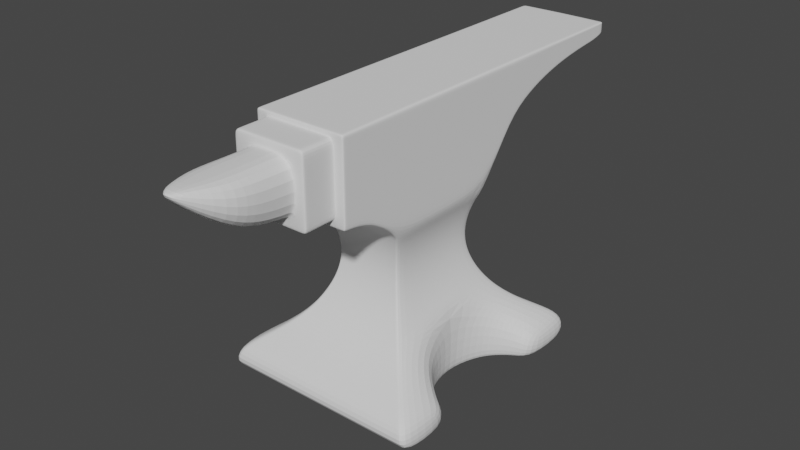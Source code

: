 # Source: anvil.blend  (saved by Blender 3.5.10; exported with 4.5.12 LTS)
import bpy
from mathutils import Matrix  # noqa: F401  (used for matrix-valued properties, if any)

bpy.ops.wm.read_factory_settings(use_empty=True)
scene = bpy.context.scene
scene.name = 'Scene'

# ---- collections
col_collection = bpy.data.collections.new('Collection'); scene.collection.children.link(col_collection)

# ---- world
world_world = bpy.data.worlds.new('World'); scene.world = world_world
world_world.use_nodes = True; world_world.node_tree.nodes.clear()
_N = world_world.node_tree.nodes; _L = world_world.node_tree.links
n0 = _N.new('ShaderNodeOutputWorld'); n0.name = 'World Output'; n0.location = (300, 300)
n1 = _N.new('ShaderNodeBackground'); n1.name = 'Background'; n1.location = (10, 300)
n1.inputs[0].default_value = (0.05088, 0.05088, 0.05088, 1.0)
_L.new(n1.outputs[0], n0.inputs[0])
n0.is_active_output = True
world_world.color = (0.05088, 0.05088, 0.05088)
world_world.use_sun_shadow = False
world_world.sun_shadow_jitter_overblur = 0.0

# ---- meshes
me_plane_006 = bpy.data.meshes.new('Plane.006')
me_plane_006.from_pydata([(1.028, -1.146, -1.132), (1.028, 1.146, -1.132), (1.028, -1.146, -0.9462), (1.028, 1.146, -0.9462), (0.4583, -0.5762, 0.3953), (0.4583, 0.5762, 0.3953), (0.406, 0.5239, 0.2921), (0.3686, 0.4866, 0.1889), (0.3462, 0.4641, 0.08574), (0.3387, 0.4567, -0.01746), (0.3462, 0.4641, -0.1207), (0.3686, 0.4866, -0.2238), (0.406, 0.5239, -0.327), (0.4583, 0.5762, -0.4302), (0.5271, 0.645, -0.5334), (0.6197, 0.7376, -0.6366), (0.7431, 0.861, -0.7398), (0.9058, 1.024, -0.843), (0.9058, -1.024, -0.843), (0.7431, -0.861, -0.7398), (0.6197, -0.7376, -0.6366), (0.5271, -0.645, -0.5334), (0.4583, -0.5762, -0.4302), (0.406, -0.5239, -0.327), (0.3686, -0.4866, -0.2238), (0.3462, -0.4641, -0.1207), (0.3387, -0.4567, -0.01746), (0.3462, -0.4641, 0.08574), (0.3686, -0.4866, 0.1889), (0.406, -0.5239, 0.2921), (0.4583, -0.5762, 1.42), (0.4583, 0.5762, 1.42), (0.4583, -1.184, 0.665), (0.4583, -1.184, 1.42), (0.4583, -0.8803, 1.42), (0.4583, -0.8803, 0.6302), (0.4583, 2.305, 1.326), (0.4583, 2.305, 1.42), (0.4583, 0.8644, 1.42), (0.4583, 1.153, 1.42), (0.4583, 1.441, 1.42), (0.4583, 1.729, 1.42), (0.4583, 2.017, 1.42), (0.4583, 0.8644, 0.8967), (0.4583, 1.153, 1.072), (0.4583, 1.441, 1.174), (0.4583, 1.729, 1.236), (0.4583, 2.017, 1.271), (0.4583, 2.113, 1.42), (0.4583, 2.209, 1.42), (0.4583, 2.113, 1.279), (0.4583, 2.209, 1.295), (0.0, -1.146, -1.132), (0.0, 1.146, -1.132), (0.0, -1.146, -0.9462), (0.0, 1.146, -0.9462), (0.0, -0.5762, 0.3953), (0.0, 0.5762, 0.3953), (0.0, -1.024, -0.843), (0.0, -0.861, -0.7398), (0.0, -0.7376, -0.6366), (0.0, -0.645, -0.5334), (0.0, -0.5762, -0.4302), (0.0, -0.5239, -0.327), (0.0, -0.4866, -0.2238), (0.0, -0.4641, -0.1207), (0.0, -0.4567, -0.01746), (0.0, -0.4641, 0.08574), (0.0, -0.4866, 0.1889), (0.0, -0.5239, 0.2921), (0.0, 1.024, -0.843), (0.0, 0.861, -0.7398), (0.0, 0.7376, -0.6366), (0.0, 0.645, -0.5334), (0.0, 0.5762, -0.4302), (0.0, 0.5239, -0.327), (0.0, 0.4866, -0.2238), (0.0, 0.4641, -0.1207), (0.0, 0.4567, -0.01746), (0.0, 0.4641, 0.08574), (0.0, 0.4866, 0.1889), (0.0, 0.5239, 0.2921), (0.0, -0.5762, 1.42), (0.0, 0.5762, 1.42), (0.0, -1.184, 0.665), (0.0, -1.184, 1.42), (0.0, -0.8803, 0.6302), (0.0, -0.8803, 1.42), (0.0, 2.305, 1.326), (0.0, 2.305, 1.42), (0.0, 0.8644, 0.8967), (0.0, 1.153, 1.072), (0.0, 1.441, 1.174), (0.0, 1.729, 1.236), (0.0, 2.017, 1.271), (0.0, 0.8644, 1.42), (0.0, 1.153, 1.42), (0.0, 1.441, 1.42), (0.0, 1.729, 1.42), (0.0, 2.017, 1.42), (0.0, 2.113, 1.279), (0.0, 2.209, 1.295), (0.0, 2.113, 1.42), (0.0, 2.209, 1.42), (0.5282, 0.0, -1.132), (0.7431, 0.4647, -1.132), (0.6197, 0.3114, -1.132), (1.028, -0.6258, -1.132), (1.028, 0.6258, -1.132), (0.9058, 0.5747, -1.132), (1.028, -0.6258, -0.9462), (1.028, 0.6258, -0.9462), (0.4583, 5.96e-08, -0.4302), (0.3686, 2.98e-08, -0.2238), (0.7431, -0.4647, -0.7398), (0.3387, 0.0, -0.01746), (0.9058, -0.5747, -0.843), (0.7431, 0.4647, -0.7398), (0.9058, 0.5747, -0.843), (0.3686, 0.0, 0.1889), (0.406, 5.96e-08, -0.327), (0.6197, -0.3114, -0.6366), (0.3462, 0.0, -0.1207), (0.6197, 0.3114, -0.6366), (0.3462, -2.98e-08, 0.08574), (0.406, 0.0, 0.2921), (0.5276, 2.98e-08, -0.5341), (0.0, 5.96e-08, 1.42), (0.9058, -0.5747, -1.132), (0.7431, -0.4647, -1.132), (0.6197, -0.3114, -1.132), (0.4583, 5.96e-08, 1.42), (0.4583, 0.0, 0.3953), (0.0, -0.6258, -1.132), (0.0, -0.5747, -1.132), (0.0, -0.4647, -1.132), (0.0, -0.3114, -1.132), (0.0, 4.768e-07, -1.132), (0.0, 0.3114, -1.132), (0.0, 0.4647, -1.132), (0.0, 0.5747, -1.132), (0.0, 0.6258, -1.132), (0.4583, -0.5762, 1.367), (0.4583, -1.184, 1.379), (0.4583, 2.305, 1.405), (0.4583, 0.8644, 1.369), (0.4583, 2.113, 1.397), (0.0, -1.184, 1.379), (0.0, 2.305, 1.415), (0.4571, 1.44, 1.382), (0.4596, 1.153, 1.376), (0.4583, 2.017, 1.396), (0.4583, 0.5762, 1.367), (0.4583, 1.729, 1.39), (0.4583, 2.209, 1.4), (0.4583, 5.96e-08, 1.367), (0.4583, -0.8803, 1.375), (0.4175, 1.153, 1.42), (0.9465, -1.146, -1.132), (0.4175, -0.5762, 0.3953), (0.5674, -0.7376, -0.6366), (0.4175, -0.5762, -0.4302), (0.3342, -0.4866, -0.2238), (0.3064, -0.4567, -0.01746), (0.3342, -0.4866, 0.1889), (0.6821, 0.861, -0.7398), (0.4813, 0.645, -0.5334), (0.3689, 0.5239, -0.327), (0.3133, 0.4641, -0.1207), (0.3133, 0.4641, 0.08574), (0.4175, -0.5762, 1.42), (0.4175, -1.184, 0.665), (0.4175, 2.305, 1.326), (0.4175, 2.017, 1.42), (0.4175, 1.153, 1.072), (0.4175, 1.729, 1.236), (0.4175, 0.8644, 1.42), (0.4175, 2.113, 1.279), (0.4175, 2.113, 1.42), (0.4175, 2.209, 1.42), (0.4175, -0.8803, 1.42), (0.3342, 0.4866, 0.1889), (0.4175, 1.729, 1.42), (0.9465, -1.146, -0.9462), (0.4175, 1.441, 1.42), (0.9465, 1.146, -1.132), (0.9465, 1.146, -0.9462), (0.4175, 0.5762, 0.3953), (0.6821, -0.861, -0.7398), (0.4813, -0.645, -0.5334), (0.3689, -0.5239, -0.327), (0.3133, -0.4641, -0.1207), (0.3133, -0.4641, 0.08574), (0.3689, -0.5239, 0.2921), (0.8333, 1.024, -0.843), (0.5674, 0.7376, -0.6366), (0.4175, 0.5762, -0.4302), (0.3342, 0.4866, -0.2238), (0.3064, 0.4567, -0.01746), (0.4175, 0.5762, 1.42), (0.4175, -1.184, 1.42), (0.4175, -0.8803, 0.6302), (0.4175, 2.305, 1.42), (0.4175, 0.8644, 0.8967), (0.4175, 1.441, 1.174), (0.4175, 2.017, 1.271), (0.4175, 2.209, 1.295), (0.8333, -1.024, -0.843), (0.3689, 0.5239, 0.2921), (0.4175, 5.96e-08, 1.42), (0.9465, -0.6258, -1.132), (0.8333, -0.5747, -1.132), (0.6821, -0.4647, -1.132), (0.5674, -0.3114, -1.132), (0.4824, 3.38e-08, -1.132), (0.5674, 0.3114, -1.132), (0.6821, 0.4647, -1.132), (0.8333, 0.5747, -1.132), (0.9465, 0.6258, -1.132), (0.4175, 2.305, 1.405), (0.4175, -1.184, 1.379), (0.4583, 0.8644, 0.942), (0.4583, 2.113, 1.29), (0.4582, 1.441, 1.194), (0.4584, 1.153, 1.101), (0.4583, 2.017, 1.283), (0.4583, 1.729, 1.251), (0.4583, 2.209, 1.305), (0.4583, -0.8803, 0.7016), (0.4583, -0.5762, 0.4884), (0.4583, -1.184, 0.7334), (0.4583, 2.305, 1.334), (0.0, -1.184, 0.7334), (0.0, 2.305, 1.335), (0.4583, 0.5762, 0.4884), (0.4583, 5.71e-09, 0.4884), (0.4175, -1.184, 0.7334), (0.4175, 2.305, 1.334), (0.4583, -1.162, 0.6625), (0.0, -1.162, 0.6625), (0.4583, -1.162, 1.42), (0.0, -1.162, 1.42), (0.4583, -1.162, 1.379), (0.4175, -1.162, 1.42), (0.4175, -1.162, 0.6625), (0.4583, -1.162, 0.7311), (0.3632, 1.153, 1.42), (0.8235, -1.146, -1.132), (0.3632, -0.5762, 0.3953), (0.4937, -0.7376, -0.6366), (0.3632, -0.5762, -0.4302), (0.2907, -0.4866, -0.2238), (0.2666, -0.4567, -0.01746), (0.2907, -0.4866, 0.1889), (0.5934, 0.861, -0.7398), (0.4188, 0.645, -0.5334), (0.3209, 0.5239, -0.327), (0.2726, 0.4641, -0.1207), (0.2726, 0.4641, 0.08574), (0.3632, -0.5762, 1.42), (0.3632, -1.184, 0.665), (0.3632, 2.305, 1.326), (0.3632, 2.017, 1.42), (0.3632, 1.153, 1.072), (0.3632, 1.729, 1.236), (0.3632, 0.8644, 1.42), (0.3632, 2.113, 1.279), (0.3632, 2.113, 1.42), (0.3632, 2.209, 1.42), (0.3632, -0.8803, 1.42), (0.2907, 0.4866, 0.1889), (0.3632, 1.729, 1.42), (0.8235, -1.146, -0.9462), (0.3632, 1.441, 1.42), (0.8235, 1.146, -1.132), (0.8235, 1.146, -0.9462), (0.3632, 0.5762, 0.3953), (0.5934, -0.861, -0.7398), (0.4188, -0.645, -0.5334), (0.3209, -0.5239, -0.327), (0.2726, -0.4641, -0.1207), (0.2726, -0.4641, 0.08574), (0.3209, -0.5239, 0.2921), (0.725, 1.024, -0.843), (0.4937, 0.7376, -0.6366), (0.3632, 0.5762, -0.4302), (0.2907, 0.4866, -0.2238), (0.2666, 0.4567, -0.01746), (0.3632, 0.5762, 1.42), (0.3632, -1.184, 1.42), (0.3632, -0.8803, 0.6302), (0.3632, 2.305, 1.42), (0.3632, 0.8644, 0.8967), (0.3632, 1.441, 1.174), (0.3632, 2.017, 1.271), (0.3632, 2.209, 1.295), (0.725, -1.024, -0.843), (0.3209, 0.5239, 0.2921), (0.3632, 5.96e-08, 1.42), (0.8235, -0.6258, -1.132), (0.725, -0.5747, -1.132), (0.5934, -0.4647, -1.132), (0.4937, -0.3114, -1.132), (0.4197, 9.138e-08, -1.132), (0.4937, 0.3114, -1.132), (0.5934, 0.4647, -1.132), (0.725, 0.5747, -1.132), (0.8235, 0.6258, -1.132), (0.3632, -1.184, 1.379), (0.3632, 2.305, 1.407), (0.3632, -1.184, 0.7334), (0.3632, 2.305, 1.334), (0.3632, -1.162, 0.6625), (0.3632, -1.162, 1.42), (0.4583, -0.5762, 1.281), (0.4583, -1.184, 1.317), (0.4583, 2.305, 1.398), (0.0, 2.305, 1.407), (0.4583, 0.5762, 1.281), (0.4583, 5.437e-08, 1.281), (0.4175, -1.184, 1.317), (0.4175, 2.305, 1.398), (0.4583, 0.8644, 1.328), (0.4583, 2.113, 1.387), (0.4572, 1.44, 1.364), (0.4595, 1.153, 1.349), (0.4583, 2.017, 1.385), (0.4583, 1.729, 1.376), (0.4583, 2.209, 1.391), (0.4583, -0.8803, 1.309), (0.0, -1.494, 0.8072), (0.4583, -1.162, 1.316), (0.2894, -1.494, 0.8072), (0.0, -1.494, 1.306), (0.3632, -1.468, 0.8012), (0.3632, 2.305, 1.4), (0.3632, -1.494, 0.7334), (0.0, -1.494, 0.7334), (0.3632, -1.494, 1.379), (0.0, -1.494, 1.379), (0.3632, -1.21, 0.8012), (0.0, -2.412, 1.258), (0.2894, -1.79, 1.306), (0.0, -2.087, 0.9723), (0.0, -1.79, 0.8399), (0.0, -1.79, 1.306), (0.0, -2.087, 1.306), (0.0, -1.21, 1.379), (0.3632, -1.21, 0.7334), (0.3632, -1.21, 1.379), (0.0, -1.21, 0.7334), (0.0, -1.468, 1.379), (0.3632, -1.468, 0.7334), (0.3632, -1.468, 1.379), (0.0, -1.468, 0.7334), (0.0, -1.517, 0.8098), (0.2894, -1.517, 1.306), (0.0, -1.517, 1.306), (0.3632, -1.184, 1.262), (0.3632, -1.494, 1.262), (0.2894, -1.494, 1.306), (0.0, -2.412, 1.306), (0.2894, -2.087, 1.306), (0.3632, -1.21, 1.262), (0.3632, -1.468, 1.262), (0.3632, -1.494, 0.8012), (0.3005, 1.153, 1.42), (0.6812, -1.146, -1.132), (0.3005, -0.5762, 0.3953), (0.4084, -0.7376, -0.6366), (0.3005, -0.5762, -0.4302), (0.2405, -0.4866, -0.2238), (0.2205, -0.4567, -0.01746), (0.2405, -0.4866, 0.1889), (0.4909, 0.861, -0.7398), (0.3464, 0.645, -0.5334), (0.2655, 0.5239, -0.327), (0.2255, 0.4641, -0.1207), (0.2255, 0.4641, 0.08574), (0.3005, -0.5762, 1.42), (0.3005, -1.184, 0.665), (0.3005, 2.305, 1.326), (0.3005, 2.017, 1.42), (0.3005, 1.153, 1.072), (0.3005, 1.729, 1.236), (0.3005, 0.8644, 1.42), (0.3005, 2.113, 1.279), (0.3005, 2.113, 1.42), (0.3005, 2.209, 1.42), (0.3005, -0.8803, 1.42), (0.2405, 0.4866, 0.1889), (0.3005, 1.729, 1.42), (0.6812, -1.146, -0.9462), (0.3005, 1.441, 1.42), (0.6812, 1.146, -1.132), (0.6812, 1.146, -0.9462), (0.3005, 0.5762, 0.3953), (0.4909, -0.861, -0.7398), (0.3464, -0.645, -0.5334), (0.2655, -0.5239, -0.327), (0.2255, -0.4641, -0.1207), (0.2255, -0.4641, 0.08574), (0.2655, -0.5239, 0.2921), (0.5998, 1.024, -0.843), (0.4084, 0.7376, -0.6366), (0.3005, 0.5762, -0.4302), (0.2405, 0.4866, -0.2238), (0.2205, 0.4567, -0.01746), (0.3005, 0.5762, 1.42), (0.3005, -1.184, 1.42), (0.3005, -0.8803, 0.6302), (0.3005, 2.305, 1.42), (0.3005, 0.8644, 0.8967), (0.3005, 1.441, 1.174), (0.3005, 2.017, 1.271), (0.3005, 2.209, 1.295), (0.5998, -1.024, -0.843), (0.2655, 0.5239, 0.2921), (0.3005, 5.96e-08, 1.42), (0.6812, -0.6258, -1.132), (0.5998, -0.5747, -1.132), (0.4909, -0.4647, -1.132), (0.4084, -0.3114, -1.132), (0.3472, 1.58e-07, -1.132), (0.4084, 0.3114, -1.132), (0.4909, 0.4647, -1.132), (0.5998, 0.5747, -1.132), (0.6812, 0.6258, -1.132), (0.3005, -1.184, 1.379), (0.3005, -1.184, 0.7334), (0.3005, -1.162, 0.6625), (0.3005, 2.305, 1.408), (0.3005, 2.305, 1.334), (0.3005, -1.162, 1.42), (0.3005, -1.494, 0.7334), (0.3005, -1.494, 1.379), (0.3005, 2.305, 1.401), (0.06159, -2.412, 1.306), (0.06159, -2.412, 1.258), (0.2894, -1.79, 0.8399), (0.2894, -2.087, 0.9723), (0.3005, -1.21, 0.7334), (0.3005, -1.21, 1.379), (0.3005, -1.468, 0.7334), (0.3005, -1.468, 1.379), (0.2894, -1.517, 0.8098), (0.3632, -1.184, 0.8012)], [], [(158, 0, 2, 183), (2, 0, 107, 110), (108, 1, 3, 111), (155, 152, 31, 131), (193, 29, 4, 159), (125, 6, 5, 132), (111, 3, 17, 118), (116, 18, 2, 110), (118, 17, 16, 117), (114, 19, 18, 116), (117, 16, 15, 123), (121, 20, 19, 114), (14, 126, 123, 15), (126, 14, 13, 112), (112, 13, 12, 120), (120, 12, 11, 113), (113, 11, 10, 122), (122, 10, 9, 115), (115, 9, 8, 124), (124, 8, 7, 119), (119, 7, 6, 125), (183, 2, 18, 207), (207, 18, 19, 188), (188, 19, 20, 160), (160, 20, 21, 189), (189, 21, 22, 161), (161, 22, 23, 190), (190, 23, 24, 162), (162, 24, 25, 191), (191, 25, 26, 163), (163, 26, 27, 192), (192, 27, 28, 164), (164, 28, 29, 193), (209, 131, 31, 199), (179, 49, 37, 202), (220, 143, 33, 200), (244, 238, 32, 171), (242, 240, 33, 143), (142, 30, 34, 156), (159, 4, 35, 201), (227, 51, 36, 231), (234, 5, 43, 221), (221, 43, 44, 224), (224, 44, 45, 223), (223, 45, 46, 226), (226, 46, 47, 225), (199, 31, 38, 176), (176, 38, 39, 157), (157, 39, 40, 184), (184, 40, 41, 182), (182, 41, 42, 173), (225, 47, 50, 222), (222, 50, 51, 227), (173, 42, 48, 178), (178, 48, 49, 179), (386, 100, 101, 415), (414, 94, 100, 386), (384, 93, 94, 414), (413, 92, 93, 384), (383, 91, 92, 413), (412, 90, 91, 383), (396, 57, 90, 412), (415, 101, 88, 381), (431, 148, 89, 411), (379, 82, 87, 389), (433, 241, 85, 409), (390, 80, 81, 417), (378, 79, 80, 390), (407, 78, 79, 378), (377, 77, 78, 407), (406, 76, 77, 377), (376, 75, 76, 406), (405, 74, 75, 376), (375, 73, 74, 405), (404, 72, 73, 375), (374, 71, 72, 404), (403, 70, 71, 374), (395, 55, 70, 403), (417, 81, 57, 396), (394, 53, 55, 395), (107, 128, 116, 110), (116, 128, 129, 114), (114, 129, 130, 121), (121, 130, 104, 126), (126, 104, 106, 123), (126, 21, 20, 121), (142, 155, 131, 30), (29, 125, 132, 4), (21, 126, 112, 22), (22, 112, 120, 23), (23, 120, 113, 24), (24, 113, 122, 25), (25, 122, 115, 26), (26, 115, 124, 27), (123, 106, 105, 117), (117, 105, 109, 118), (118, 109, 108, 111), (27, 124, 119, 28), (367, 52, 133, 419), (28, 119, 125, 29), (170, 30, 131, 209), (419, 133, 134, 420), (420, 134, 135, 421), (421, 135, 136, 422), (422, 136, 137, 423), (423, 137, 138, 424), (424, 138, 139, 425), (425, 139, 140, 426), (426, 140, 141, 427), (427, 141, 53, 394), (314, 319, 155, 142), (436, 317, 148, 431), (48, 146, 154, 49), (42, 151, 146, 48), (41, 153, 151, 42), (40, 149, 153, 41), (39, 150, 149, 40), (38, 145, 150, 39), (31, 152, 145, 38), (49, 154, 144, 37), (314, 142, 156, 329), (331, 242, 143, 315), (319, 318, 152, 155), (316, 321, 219, 144), (108, 218, 185, 1), (109, 217, 218, 108), (105, 216, 217, 109), (106, 215, 216, 105), (104, 214, 215, 106), (130, 213, 214, 104), (129, 212, 213, 130), (128, 211, 212, 129), (107, 210, 211, 128), (259, 170, 209, 298), (0, 158, 210, 107), (1, 185, 186, 3), (6, 208, 187, 5), (3, 186, 194, 17), (17, 194, 165, 16), (16, 165, 195, 15), (15, 195, 166, 14), (14, 166, 196, 13), (13, 196, 167, 12), (12, 167, 197, 11), (11, 197, 168, 10), (10, 168, 198, 9), (9, 198, 169, 8), (8, 169, 181, 7), (7, 181, 208, 6), (240, 243, 200, 33), (30, 170, 180, 34), (144, 219, 202, 37), (51, 206, 172, 36), (5, 187, 203, 43), (43, 203, 174, 44), (44, 174, 204, 45), (45, 204, 175, 46), (46, 175, 205, 47), (47, 205, 177, 50), (50, 177, 206, 51), (267, 178, 179, 268), (262, 173, 178, 267), (271, 182, 173, 262), (273, 184, 182, 271), (246, 157, 184, 273), (265, 176, 157, 246), (288, 199, 176, 265), (248, 159, 201, 290), (312, 244, 171, 260), (308, 220, 200, 289), (268, 179, 202, 291), (298, 209, 199, 288), (253, 164, 193, 282), (281, 192, 164, 253), (252, 163, 192, 281), (280, 191, 163, 252), (251, 162, 191, 280), (279, 190, 162, 251), (250, 161, 190, 279), (278, 189, 161, 250), (249, 160, 189, 278), (277, 188, 160, 249), (296, 207, 188, 277), (272, 183, 207, 296), (282, 193, 159, 248), (247, 158, 183, 272), (36, 172, 237, 231), (260, 171, 236, 310), (132, 5, 234, 235), (171, 32, 230, 236), (238, 245, 230, 32), (4, 229, 228, 35), (381, 88, 233, 432), (4, 132, 235, 229), (323, 222, 227, 328), (326, 225, 222, 323), (327, 226, 225, 326), (324, 223, 226, 327), (325, 224, 223, 324), (322, 221, 224, 325), (318, 234, 221, 322), (328, 227, 231, 316), (35, 228, 245, 238), (290, 201, 244, 312), (34, 180, 243, 240), (329, 156, 242, 331), (389, 87, 241, 433), (156, 34, 240, 242), (201, 35, 238, 244), (364, 353, 338, 359), (310, 446, 340, 348), (444, 351, 339, 435), (443, 352, 336, 434), (180, 269, 313, 243), (410, 290, 312, 430), (172, 261, 311, 237), (380, 260, 310, 429), (367, 247, 272, 392), (402, 282, 248, 368), (392, 272, 296, 416), (416, 296, 277, 397), (397, 277, 249, 369), (369, 249, 278, 398), (398, 278, 250, 370), (370, 250, 279, 399), (399, 279, 251, 371), (371, 251, 280, 400), (400, 280, 252, 372), (372, 252, 281, 401), (401, 281, 253, 373), (373, 253, 282, 402), (418, 298, 288, 408), (388, 268, 291, 411), (428, 308, 289, 409), (430, 312, 260, 380), (368, 248, 290, 410), (408, 288, 265, 385), (385, 265, 246, 366), (366, 246, 273, 393), (393, 273, 271, 391), (391, 271, 262, 382), (382, 262, 267, 387), (387, 267, 268, 388), (379, 259, 298, 418), (321, 335, 309, 219), (218, 307, 274, 185), (217, 306, 307, 218), (216, 305, 306, 217), (215, 304, 305, 216), (214, 303, 304, 215), (213, 302, 303, 214), (212, 301, 302, 213), (211, 300, 301, 212), (210, 299, 300, 211), (158, 247, 299, 210), (185, 274, 275, 186), (208, 297, 276, 187), (186, 275, 283, 194), (194, 283, 254, 165), (165, 254, 284, 195), (195, 284, 255, 166), (166, 255, 285, 196), (196, 285, 256, 167), (167, 256, 286, 197), (197, 286, 257, 168), (168, 257, 287, 198), (198, 287, 258, 169), (169, 258, 270, 181), (181, 270, 297, 208), (243, 313, 289, 200), (170, 259, 269, 180), (219, 309, 291, 202), (206, 295, 261, 172), (187, 276, 292, 203), (203, 292, 263, 174), (174, 263, 293, 204), (204, 293, 264, 175), (175, 264, 294, 205), (205, 294, 266, 177), (177, 266, 295, 206), (237, 311, 335, 321), (308, 358, 446, 310, 236, 320, 220), (228, 329, 331, 245), (154, 328, 316, 144), (152, 318, 322, 145), (145, 322, 325, 150), (150, 325, 324, 149), (149, 324, 327, 153), (153, 327, 326, 151), (151, 326, 323, 146), (146, 323, 328, 154), (231, 237, 321, 316), (235, 234, 318, 319), (236, 230, 315, 320), (245, 331, 315, 230), (229, 314, 329, 228), (432, 233, 317, 436), (229, 235, 319, 314), (332, 330, 337, 434), (361, 341, 438, 437), (362, 346, 361, 437), (356, 357, 345, 342), (342, 345, 346, 362), (429, 310, 348, 441), (428, 147, 347, 442), (358, 308, 349, 363), (441, 348, 352, 443), (442, 347, 351, 444), (363, 349, 353, 364), (360, 333, 357, 356), (315, 143, 220, 320), (332, 360, 356, 445), (340, 363, 364, 334), (446, 358, 363, 340), (439, 342, 362, 440), (445, 356, 342, 439), (352, 334, 365, 336), (440, 362, 437, 438), (334, 364, 359, 365), (338, 435, 360, 359), (330, 332, 445, 355), (349, 442, 444, 353), (350, 441, 443, 354), (308, 428, 442, 349), (232, 429, 441, 350), (344, 439, 440, 343), (355, 445, 439, 344), (360, 332, 365, 359), (348, 340, 334, 352), (343, 440, 438, 341), (336, 365, 332, 434), (333, 360, 435, 339), (311, 432, 436, 335), (82, 379, 418, 127), (102, 387, 388, 103), (99, 382, 387, 102), (98, 391, 382, 99), (97, 393, 391, 98), (96, 366, 393, 97), (95, 385, 366, 96), (83, 408, 385, 95), (56, 368, 410, 86), (239, 430, 380, 84), (147, 428, 409, 85), (103, 388, 411, 89), (127, 418, 408, 83), (68, 373, 402, 69), (67, 401, 373, 68), (66, 372, 401, 67), (65, 400, 372, 66), (64, 371, 400, 65), (63, 399, 371, 64), (62, 370, 399, 63), (61, 398, 370, 62), (60, 369, 398, 61), (59, 397, 369, 60), (58, 416, 397, 59), (54, 392, 416, 58), (69, 402, 368, 56), (52, 367, 392, 54), (84, 380, 429, 232), (86, 410, 430, 239), (354, 443, 434, 337), (353, 444, 435, 338), (269, 389, 433, 313), (261, 381, 432, 311), (335, 436, 431, 309), (307, 427, 394, 274), (306, 426, 427, 307), (305, 425, 426, 306), (304, 424, 425, 305), (303, 423, 424, 304), (302, 422, 423, 303), (301, 421, 422, 302), (300, 420, 421, 301), (299, 419, 420, 300), (247, 367, 419, 299), (274, 394, 395, 275), (297, 417, 396, 276), (275, 395, 403, 283), (283, 403, 374, 254), (254, 374, 404, 284), (284, 404, 375, 255), (255, 375, 405, 285), (285, 405, 376, 256), (256, 376, 406, 286), (286, 406, 377, 257), (257, 377, 407, 287), (287, 407, 378, 258), (258, 378, 390, 270), (270, 390, 417, 297), (313, 433, 409, 289), (259, 379, 389, 269), (309, 431, 411, 291), (295, 415, 381, 261), (276, 396, 412, 292), (292, 412, 383, 263), (263, 383, 413, 293), (293, 413, 384, 264), (264, 384, 414, 294), (294, 414, 386, 266), (266, 386, 415, 295)])
_uv = me_plane_006.uv_layers.new(name='UVMap')
_uv.uv.foreach_set('vector', [0.9646, 0.0, 1.0, 0.0, 1.0, 0.0, 0.9646, 0.0, 1.0, 0.0, 1.0, 0.0, 1.0, 0.2269, 1.0, 0.2269, 1.0, 0.7731, 1.0, 1.0, 1.0, 1.0, 1.0, 0.7731, 1.0, 0.5, 1.0, 1.0, 1.0, 1.0, 1.0, 0.5, 0.9646, 0.0, 1.0, 0.0, 1.0, 0.0, 0.9646, 0.0, 1.0, 0.5, 1.0, 1.0, 1.0, 1.0, 1.0, 0.5, 1.0, 0.7731, 1.0, 1.0, 1.0, 1.0, 1.0, 0.7807, 1.0, 0.2193, 1.0, 0.0, 1.0, 0.0, 1.0, 0.2269, 1.0, 0.7807, 1.0, 1.0, 1.0, 1.0, 1.0, 0.7699, 1.0, 0.2301, 1.0, 0.0, 1.0, 0.0, 1.0, 0.2193, 1.0, 0.7699, 1.0, 1.0, 1.0, 1.0, 1.0, 0.7111, 1.0, 0.2889, 1.0, 0.0, 1.0, 0.0, 1.0, 0.2301, 1.0, 1.0, 1.0, 0.5, 1.0, 0.7111, 1.0, 1.0, 1.0, 0.5, 1.0, 1.0, 1.0, 1.0, 1.0, 0.5, 1.0, 0.5, 1.0, 1.0, 1.0, 1.0, 1.0, 0.5, 1.0, 0.5, 1.0, 1.0, 1.0, 1.0, 1.0, 0.5, 1.0, 0.5, 1.0, 1.0, 1.0, 1.0, 1.0, 0.5, 1.0, 0.5, 1.0, 1.0, 1.0, 1.0, 1.0, 0.5, 1.0, 0.5, 1.0, 1.0, 1.0, 1.0, 1.0, 0.5, 1.0, 0.5, 1.0, 1.0, 1.0, 1.0, 1.0, 0.5, 1.0, 0.5, 1.0, 1.0, 1.0, 1.0, 1.0, 0.5, 0.9646, 0.0, 1.0, 0.0, 1.0, 0.0, 0.9646, 0.0, 0.9646, 0.0, 1.0, 0.0, 1.0, 0.0, 0.9646, 0.0, 0.9646, 0.0, 1.0, 0.0, 1.0, 0.0, 0.9646, 0.0, 0.9646, 0.0, 1.0, 0.0, 1.0, 0.0, 0.9646, 0.0, 0.9646, 0.0, 1.0, 0.0, 1.0, 0.0, 0.9646, 0.0, 0.9646, 0.0, 1.0, 0.0, 1.0, 0.0, 0.9646, 0.0, 0.9646, 0.0, 1.0, 0.0, 1.0, 0.0, 0.9646, 0.0, 0.9646, 0.0, 1.0, 0.0, 1.0, 0.0, 0.9646, 0.0, 0.9646, 0.0, 1.0, 0.0, 1.0, 0.0, 0.9646, 0.0, 0.9646, 0.0, 1.0, 0.0, 1.0, 0.0, 0.9646, 0.0, 0.9646, 0.0, 1.0, 0.0, 1.0, 0.0, 0.9646, 0.0, 0.9646, 0.0, 1.0, 0.0, 1.0, 0.0, 0.9646, 0.0, 0.9646, 0.5, 1.0, 0.5, 1.0, 1.0, 0.9646, 1.0, 0.9646, 1.0, 1.0, 1.0, 1.0, 1.0, 0.9646, 1.0, 0.9646, 0.0, 1.0, 0.0, 1.0, 0.0, 0.9646, 0.0, 0.9646, 0.0, 1.0, 0.0, 1.0, 0.0, 0.9646, 0.0, 1.0, 0.0, 1.0, 0.0, 1.0, 0.0, 1.0, 0.0, 1.0, 0.0, 1.0, 0.0, 1.0, 0.0, 1.0, 0.0, 0.9646, 0.0, 1.0, 0.0, 1.0, 0.0, 0.9646, 0.0, 1.0, 1.0, 1.0, 1.0, 1.0, 1.0, 1.0, 1.0, 1.0, 1.0, 1.0, 1.0, 1.0, 1.0, 1.0, 1.0, 1.0, 1.0, 1.0, 1.0, 1.0, 1.0, 1.0, 1.0, 1.0, 1.0, 1.0, 1.0, 1.0, 1.0, 1.0, 1.0, 1.0, 1.0, 1.0, 1.0, 1.0, 1.0, 1.0, 1.0, 1.0, 1.0, 1.0, 1.0, 1.0, 1.0, 1.0, 1.0, 0.9646, 1.0, 1.0, 1.0, 1.0, 1.0, 0.9646, 1.0, 0.9646, 1.0, 1.0, 1.0, 1.0, 1.0, 0.9646, 1.0, 0.9646, 1.0, 1.0, 1.0, 1.0, 1.0, 0.9646, 1.0, 0.9646, 1.0, 1.0, 1.0, 1.0, 1.0, 0.9646, 1.0, 0.9646, 1.0, 1.0, 1.0, 1.0, 1.0, 0.9646, 1.0, 1.0, 1.0, 1.0, 1.0, 1.0, 1.0, 1.0, 1.0, 1.0, 1.0, 1.0, 1.0, 1.0, 1.0, 1.0, 1.0, 0.9646, 1.0, 1.0, 1.0, 1.0, 1.0, 0.9646, 1.0, 0.9646, 1.0, 1.0, 1.0, 1.0, 1.0, 0.9646, 1.0, 0.8344, 1.0, 0.5, 1.0, 0.5, 1.0, 0.8344, 1.0, 0.8344, 1.0, 0.5, 1.0, 0.5, 1.0, 0.8344, 1.0, 0.8344, 1.0, 0.5, 1.0, 0.5, 1.0, 0.8344, 1.0, 0.8344, 1.0, 0.5, 1.0, 0.5, 1.0, 0.8344, 1.0, 0.8344, 1.0, 0.5, 1.0, 0.5, 1.0, 0.8344, 1.0, 0.8344, 1.0, 0.5, 1.0, 0.5, 1.0, 0.8344, 1.0, 0.8344, 1.0, 0.5, 1.0, 0.5, 1.0, 0.8344, 1.0, 0.8344, 1.0, 0.5, 1.0, 0.5, 1.0, 0.8344, 1.0, 0.8344, 1.0, 0.5, 1.0, 0.5, 1.0, 0.8344, 1.0, 0.8344, 0.0, 0.5, 0.0, 0.5, 0.0, 0.8344, 0.0, 0.8344, 0.0, 0.5, 0.0, 0.5, 0.0, 0.8344, 0.0, 0.8344, 1.0, 0.5, 1.0, 0.5, 1.0, 0.8344, 1.0, 0.8344, 1.0, 0.5, 1.0, 0.5, 1.0, 0.8344, 1.0, 0.8344, 1.0, 0.5, 1.0, 0.5, 1.0, 0.8344, 1.0, 0.8344, 1.0, 0.5, 1.0, 0.5, 1.0, 0.8344, 1.0, 0.8344, 1.0, 0.5, 1.0, 0.5, 1.0, 0.8344, 1.0, 0.8344, 1.0, 0.5, 1.0, 0.5, 1.0, 0.8344, 1.0, 0.8344, 1.0, 0.5, 1.0, 0.5, 1.0, 0.8344, 1.0, 0.8344, 1.0, 0.5, 1.0, 0.5, 1.0, 0.8344, 1.0, 0.8344, 1.0, 0.5, 1.0, 0.5, 1.0, 0.8344, 1.0, 0.8344, 1.0, 0.5, 1.0, 0.5, 1.0, 0.8344, 1.0, 0.8344, 1.0, 0.5, 1.0, 0.5, 1.0, 0.8344, 1.0, 0.8344, 1.0, 0.5, 1.0, 0.5, 1.0, 0.8344, 1.0, 0.8344, 1.0, 0.5, 1.0, 0.5, 1.0, 0.8344, 1.0, 0.8344, 1.0, 0.5, 1.0, 0.5, 1.0, 0.8344, 1.0, 0.4444, 0.6198, 0.4159, 0.6198, 0.4159, 0.6802, 0.4444, 0.6462, 0.4159, 0.6802, 0.4159, 0.6198, 0.3726, 0.6198, 0.3726, 0.7142, 0.3726, 0.7142, 0.3726, 0.6198, 0.3275, 0.6198, 0.3275, 0.7482, 0.3275, 0.7482, 0.3275, 0.6198, 0.25, 0.6198, 0.25, 0.7818, 0.25, 0.7818, 0.25, 0.6198, 0.1725, 0.6198, 0.1725, 0.7482, 1.0, 0.5, 1.0, 0.0, 1.0, 0.0, 1.0, 0.2889, 1.0, 0.0, 1.0, 0.5, 1.0, 0.5, 1.0, 0.0, 1.0, 0.0, 1.0, 0.5, 1.0, 0.5, 1.0, 0.0, 1.0, 0.0, 1.0, 0.5, 1.0, 0.5, 1.0, 0.0, 1.0, 0.0, 1.0, 0.5, 1.0, 0.5, 1.0, 0.0, 1.0, 0.0, 1.0, 0.5, 1.0, 0.5, 1.0, 0.0, 1.0, 0.0, 1.0, 0.5, 1.0, 0.5, 1.0, 0.0, 1.0, 0.0, 1.0, 0.5, 1.0, 0.5, 1.0, 0.0, 1.0, 0.0, 1.0, 0.5, 1.0, 0.5, 1.0, 0.0, 0.1725, 0.7482, 0.1725, 0.6198, 0.1274, 0.6198, 0.1274, 0.7142, 0.1274, 0.7142, 0.1274, 0.6198, 0.08409, 0.6198, 0.08409, 0.6802, 0.08409, 0.6802, 0.08409, 0.6198, 0.05564, 0.6198, 0.05564, 0.6462, 1.0, 0.0, 1.0, 0.5, 1.0, 0.5, 1.0, 0.0, 0.8344, 0.0, 0.5, 0.0, 0.5, 0.2269, 0.8344, 0.2269, 1.0, 0.0, 1.0, 0.5, 1.0, 0.5, 1.0, 0.0, 0.9646, 0.0, 1.0, 0.0, 1.0, 0.5, 0.9646, 0.5, 0.8344, 0.2269, 0.5, 0.2269, 0.5, 0.2492, 0.7988, 0.2492, 0.7988, 0.2492, 0.5, 0.2492, 0.5, 0.2972, 0.7513, 0.2972, 0.7513, 0.2972, 0.5, 0.2972, 0.5, 0.3641, 0.7153, 0.3641, 0.7153, 0.3641, 0.5, 0.3641, 0.5, 0.5, 0.6886, 0.5, 0.6886, 0.5, 0.5, 0.5, 0.5, 0.6359, 0.7153, 0.6359, 0.7153, 0.6359, 0.5, 0.6359, 0.5, 0.7028, 0.7513, 0.7028, 0.7513, 0.7028, 0.5, 0.7028, 0.5, 0.7508, 0.7988, 0.7508, 0.7988, 0.7508, 0.5, 0.7508, 0.5, 0.7731, 0.8344, 0.7731, 0.8344, 0.7731, 0.5, 0.7731, 0.5, 1.0, 0.8344, 1.0, 1.0, 0.0, 1.0, 0.5, 1.0, 0.5, 1.0, 0.0, 0.8344, 1.0, 0.5, 1.0, 0.5, 1.0, 0.8344, 1.0, 1.0, 1.0, 1.0, 1.0, 1.0, 1.0, 1.0, 1.0, 1.0, 1.0, 1.0, 1.0, 1.0, 1.0, 1.0, 1.0, 1.0, 1.0, 1.0, 1.0, 1.0, 1.0, 1.0, 1.0, 1.0, 1.0, 1.0, 1.0, 1.0, 1.0, 1.0, 1.0, 1.0, 1.0, 1.0, 1.0, 1.0, 1.0, 1.0, 1.0, 1.0, 1.0, 1.0, 1.0, 1.0, 1.0, 1.0, 1.0, 1.0, 1.0, 1.0, 1.0, 1.0, 1.0, 1.0, 1.0, 1.0, 1.0, 1.0, 1.0, 1.0, 1.0, 1.0, 1.0, 1.0, 0.0, 1.0, 0.0, 1.0, 0.0, 1.0, 0.0, 1.0, 0.0, 1.0, 0.0, 1.0, 0.0, 1.0, 0.0, 1.0, 0.5, 1.0, 1.0, 1.0, 1.0, 1.0, 0.5, 1.0, 1.0, 0.9646, 1.0, 0.9646, 1.0, 1.0, 1.0, 1.0, 0.7731, 0.9646, 0.7731, 0.9646, 1.0, 1.0, 1.0, 0.9468, 0.7508, 0.9152, 0.7508, 0.9646, 0.7731, 1.0, 0.7731, 0.8758, 0.7028, 0.8491, 0.7028, 0.9152, 0.7508, 0.9468, 0.7508, 0.8219, 0.6359, 0.7991, 0.6359, 0.8491, 0.7028, 0.8758, 0.7028, 0.782, 0.5, 0.762, 0.5, 0.7991, 0.6359, 0.8219, 0.6359, 0.8219, 0.3641, 0.7991, 0.3641, 0.762, 0.5, 0.782, 0.5, 0.8758, 0.2972, 0.8491, 0.2972, 0.7991, 0.3641, 0.8219, 0.3641, 0.9468, 0.2492, 0.9152, 0.2492, 0.8491, 0.2972, 0.8758, 0.2972, 1.0, 0.2269, 0.9646, 0.2269, 0.9152, 0.2492, 0.9468, 0.2492, 0.9042, 0.0, 0.9646, 0.0, 0.9646, 0.5, 0.9042, 0.5, 1.0, 0.0, 0.9646, 0.0, 0.9646, 0.2269, 1.0, 0.2269, 1.0, 1.0, 0.9646, 1.0, 0.9646, 1.0, 1.0, 1.0, 1.0, 1.0, 0.9646, 1.0, 0.9646, 1.0, 1.0, 1.0, 1.0, 1.0, 0.9646, 1.0, 0.9646, 1.0, 1.0, 1.0, 1.0, 1.0, 0.9646, 1.0, 0.9646, 1.0, 1.0, 1.0, 1.0, 1.0, 0.9646, 1.0, 0.9646, 1.0, 1.0, 1.0, 1.0, 1.0, 0.9646, 1.0, 0.9646, 1.0, 1.0, 1.0, 1.0, 1.0, 0.9646, 1.0, 0.9646, 1.0, 1.0, 1.0, 1.0, 1.0, 0.9646, 1.0, 0.9646, 1.0, 1.0, 1.0, 1.0, 1.0, 0.9646, 1.0, 0.9646, 1.0, 1.0, 1.0, 1.0, 1.0, 0.9646, 1.0, 0.9646, 1.0, 1.0, 1.0, 1.0, 1.0, 0.9646, 1.0, 0.9646, 1.0, 1.0, 1.0, 1.0, 1.0, 0.9646, 1.0, 0.9646, 1.0, 1.0, 1.0, 1.0, 1.0, 0.9646, 1.0, 0.9646, 1.0, 1.0, 1.0, 1.0, 1.0, 0.9646, 1.0, 0.9646, 1.0, 1.0, 1.0, 1.0, 0.0, 0.9646, 0.0, 0.9646, 0.0, 1.0, 0.0, 1.0, 0.0, 0.9646, 0.0, 0.9646, 0.0, 1.0, 0.0, 1.0, 1.0, 0.9646, 1.0, 0.9646, 1.0, 1.0, 1.0, 1.0, 1.0, 0.9646, 1.0, 0.9646, 1.0, 1.0, 1.0, 1.0, 1.0, 0.9646, 1.0, 0.9646, 1.0, 1.0, 1.0, 1.0, 1.0, 0.9646, 1.0, 0.9646, 1.0, 1.0, 1.0, 1.0, 1.0, 0.9646, 1.0, 0.9646, 1.0, 1.0, 1.0, 1.0, 1.0, 0.9646, 1.0, 0.9646, 1.0, 1.0, 1.0, 1.0, 1.0, 0.9646, 1.0, 0.9646, 1.0, 1.0, 1.0, 1.0, 1.0, 0.9646, 1.0, 0.9646, 1.0, 1.0, 1.0, 1.0, 1.0, 0.9646, 1.0, 0.9646, 1.0, 1.0, 1.0, 0.9042, 1.0, 0.9646, 1.0, 0.9646, 1.0, 0.9042, 1.0, 0.9042, 1.0, 0.9646, 1.0, 0.9646, 1.0, 0.9042, 1.0, 0.9042, 1.0, 0.9646, 1.0, 0.9646, 1.0, 0.9042, 1.0, 0.9042, 1.0, 0.9646, 1.0, 0.9646, 1.0, 0.9042, 1.0, 0.9042, 1.0, 0.9646, 1.0, 0.9646, 1.0, 0.9042, 1.0, 0.9042, 1.0, 0.9646, 1.0, 0.9646, 1.0, 0.9042, 1.0, 0.9042, 1.0, 0.9646, 1.0, 0.9646, 1.0, 0.9042, 1.0, 0.9042, 0.0, 0.9646, 0.0, 0.9646, 0.0, 0.9042, 0.0, 0.9042, 0.0, 0.9646, 0.0, 0.9646, 0.0, 0.9042, 0.0, 0.9042, 0.0, 0.9646, 0.0, 0.9646, 0.0, 0.9042, 0.0, 0.9042, 1.0, 0.9646, 1.0, 0.9646, 1.0, 0.9042, 1.0, 0.9042, 0.5, 0.9646, 0.5, 0.9646, 1.0, 0.9042, 1.0, 0.9042, 0.0, 0.9646, 0.0, 0.9646, 0.0, 0.9042, 0.0, 0.9042, 0.0, 0.9646, 0.0, 0.9646, 0.0, 0.9042, 0.0, 0.9042, 0.0, 0.9646, 0.0, 0.9646, 0.0, 0.9042, 0.0, 0.9042, 0.0, 0.9646, 0.0, 0.9646, 0.0, 0.9042, 0.0, 0.9042, 0.0, 0.9646, 0.0, 0.9646, 0.0, 0.9042, 0.0, 0.9042, 0.0, 0.9646, 0.0, 0.9646, 0.0, 0.9042, 0.0, 0.9042, 0.0, 0.9646, 0.0, 0.9646, 0.0, 0.9042, 0.0, 0.9042, 0.0, 0.9646, 0.0, 0.9646, 0.0, 0.9042, 0.0, 0.9042, 0.0, 0.9646, 0.0, 0.9646, 0.0, 0.9042, 0.0, 0.9042, 0.0, 0.9646, 0.0, 0.9646, 0.0, 0.9042, 0.0, 0.9042, 0.0, 0.9646, 0.0, 0.9646, 0.0, 0.9042, 0.0, 0.9042, 0.0, 0.9646, 0.0, 0.9646, 0.0, 0.9042, 0.0, 0.9042, 0.0, 0.9646, 0.0, 0.9646, 0.0, 0.9042, 0.0, 0.9042, 0.0, 0.9646, 0.0, 0.9646, 0.0, 0.9042, 0.0, 1.0, 1.0, 0.9646, 1.0, 0.9646, 1.0, 1.0, 1.0, 0.9042, 0.0, 0.9646, 0.0, 0.9646, 0.0, 0.9042, 0.0, 1.0, 0.5, 1.0, 1.0, 1.0, 1.0, 1.0, 0.5, 0.9646, 0.0, 1.0, 0.0, 1.0, 0.0, 0.9646, 0.0, 1.0, 0.0, 1.0, 0.0, 1.0, 0.0, 1.0, 0.0, 1.0, 0.0, 1.0, 0.0, 1.0, 0.0, 1.0, 0.0, 0.8344, 1.0, 0.5, 1.0, 0.5, 1.0, 0.8344, 1.0, 1.0, 0.0, 1.0, 0.5, 1.0, 0.5, 1.0, 0.0, 1.0, 1.0, 1.0, 1.0, 1.0, 1.0, 1.0, 1.0, 1.0, 1.0, 1.0, 1.0, 1.0, 1.0, 1.0, 1.0, 1.0, 1.0, 1.0, 1.0, 1.0, 1.0, 1.0, 1.0, 1.0, 1.0, 1.0, 1.0, 1.0, 1.0, 1.0, 1.0, 1.0, 1.0, 1.0, 1.0, 1.0, 1.0, 1.0, 1.0, 1.0, 1.0, 1.0, 1.0, 1.0, 1.0, 1.0, 1.0, 1.0, 1.0, 1.0, 1.0, 1.0, 1.0, 1.0, 1.0, 1.0, 1.0, 1.0, 1.0, 1.0, 1.0, 1.0, 1.0, 1.0, 0.0, 1.0, 0.0, 1.0, 0.0, 1.0, 0.0, 0.9042, 0.0, 0.9646, 0.0, 0.9646, 0.0, 0.9042, 0.0, 1.0, 0.0, 0.9646, 0.0, 0.9646, 0.0, 1.0, 0.0, 1.0, 0.0, 1.0, 0.0, 1.0, 0.0, 1.0, 0.0, 0.8344, 0.0, 0.5, 0.0, 0.5, 0.0, 0.8344, 0.0, 1.0, 0.0, 1.0, 0.0, 1.0, 0.0, 1.0, 0.0, 0.9646, 0.0, 1.0, 0.0, 1.0, 0.0, 0.9646, 0.0, 0.9042, 0.0, 0.9042, 0.0, 0.9042, 0.0, 0.9042, 0.0, 0.9042, 0.0, 0.9042, 0.0, 0.9042, 0.0, 0.9042, 0.0, 0.8344, 0.0, 0.5, 0.0, 0.5, 0.0, 0.8344, 0.0, 0.8344, 0.0, 0.9042, 0.0, 0.9042, 0.0, 0.8344, 0.0, 0.9646, 0.0, 0.9042, 0.0, 0.9042, 0.0, 0.9646, 0.0, 0.8344, 0.0, 0.9042, 0.0, 0.9042, 0.0, 0.8344, 0.0, 0.9646, 1.0, 0.9042, 1.0, 0.9042, 1.0, 0.9646, 1.0, 0.8344, 0.0, 0.9042, 0.0, 0.9042, 0.0, 0.8344, 0.0, 0.8344, 0.0, 0.9042, 0.0, 0.9042, 0.0, 0.8344, 0.0, 0.8344, 0.0, 0.9042, 0.0, 0.9042, 0.0, 0.8344, 0.0, 0.8344, 0.0, 0.9042, 0.0, 0.9042, 0.0, 0.8344, 0.0, 0.8344, 0.0, 0.9042, 0.0, 0.9042, 0.0, 0.8344, 0.0, 0.8344, 0.0, 0.9042, 0.0, 0.9042, 0.0, 0.8344, 0.0, 0.8344, 0.0, 0.9042, 0.0, 0.9042, 0.0, 0.8344, 0.0, 0.8344, 0.0, 0.9042, 0.0, 0.9042, 0.0, 0.8344, 0.0, 0.8344, 0.0, 0.9042, 0.0, 0.9042, 0.0, 0.8344, 0.0, 0.8344, 0.0, 0.9042, 0.0, 0.9042, 0.0, 0.8344, 0.0, 0.8344, 0.0, 0.9042, 0.0, 0.9042, 0.0, 0.8344, 0.0, 0.8344, 0.0, 0.9042, 0.0, 0.9042, 0.0, 0.8344, 0.0, 0.8344, 0.0, 0.9042, 0.0, 0.9042, 0.0, 0.8344, 0.0, 0.8344, 0.0, 0.9042, 0.0, 0.9042, 0.0, 0.8344, 0.0, 0.8344, 0.0, 0.9042, 0.0, 0.9042, 0.0, 0.8344, 0.0, 0.8344, 0.5, 0.9042, 0.5, 0.9042, 1.0, 0.8344, 1.0, 0.8344, 1.0, 0.9042, 1.0, 0.9042, 1.0, 0.8344, 1.0, 0.8344, 0.0, 0.9042, 0.0, 0.9042, 0.0, 0.8344, 0.0, 0.8344, 0.0, 0.9042, 0.0, 0.9042, 0.0, 0.8344, 0.0, 0.8344, 0.0, 0.9042, 0.0, 0.9042, 0.0, 0.8344, 0.0, 0.8344, 1.0, 0.9042, 1.0, 0.9042, 1.0, 0.8344, 1.0, 0.8344, 1.0, 0.9042, 1.0, 0.9042, 1.0, 0.8344, 1.0, 0.8344, 1.0, 0.9042, 1.0, 0.9042, 1.0, 0.8344, 1.0, 0.8344, 1.0, 0.9042, 1.0, 0.9042, 1.0, 0.8344, 1.0, 0.8344, 1.0, 0.9042, 1.0, 0.9042, 1.0, 0.8344, 1.0, 0.8344, 1.0, 0.9042, 1.0, 0.9042, 1.0, 0.8344, 1.0, 0.8344, 1.0, 0.9042, 1.0, 0.9042, 1.0, 0.8344, 1.0, 0.8344, 0.0, 0.9042, 0.0, 0.9042, 0.5, 0.8344, 0.5, 0.9646, 1.0, 0.9042, 1.0, 0.9042, 1.0, 0.9646, 1.0, 0.9646, 0.7731, 0.9042, 0.7731, 0.9042, 1.0, 0.9646, 1.0, 0.9152, 0.7508, 0.8612, 0.7508, 0.9042, 0.7731, 0.9646, 0.7731, 0.8491, 0.7028, 0.8038, 0.7028, 0.8612, 0.7508, 0.9152, 0.7508, 0.7991, 0.6359, 0.7602, 0.6359, 0.8038, 0.7028, 0.8491, 0.7028, 0.762, 0.5, 0.728, 0.5, 0.7602, 0.6359, 0.7991, 0.6359, 0.7991, 0.3641, 0.7602, 0.3641, 0.728, 0.5, 0.762, 0.5, 0.8491, 0.2972, 0.8038, 0.2972, 0.7602, 0.3641, 0.7991, 0.3641, 0.9152, 0.2492, 0.8612, 0.2492, 0.8038, 0.2972, 0.8491, 0.2972, 0.9646, 0.2269, 0.9042, 0.2269, 0.8612, 0.2492, 0.9152, 0.2492, 0.9646, 0.0, 0.9042, 0.0, 0.9042, 0.2269, 0.9646, 0.2269, 0.9646, 1.0, 0.9042, 1.0, 0.9042, 1.0, 0.9646, 1.0, 0.9646, 1.0, 0.9042, 1.0, 0.9042, 1.0, 0.9646, 1.0, 0.9646, 1.0, 0.9042, 1.0, 0.9042, 1.0, 0.9646, 1.0, 0.9646, 1.0, 0.9042, 1.0, 0.9042, 1.0, 0.9646, 1.0, 0.9646, 1.0, 0.9042, 1.0, 0.9042, 1.0, 0.9646, 1.0, 0.9646, 1.0, 0.9042, 1.0, 0.9042, 1.0, 0.9646, 1.0, 0.9646, 1.0, 0.9042, 1.0, 0.9042, 1.0, 0.9646, 1.0, 0.9646, 1.0, 0.9042, 1.0, 0.9042, 1.0, 0.9646, 1.0, 0.9646, 1.0, 0.9042, 1.0, 0.9042, 1.0, 0.9646, 1.0, 0.9646, 1.0, 0.9042, 1.0, 0.9042, 1.0, 0.9646, 1.0, 0.9646, 1.0, 0.9042, 1.0, 0.9042, 1.0, 0.9646, 1.0, 0.9646, 1.0, 0.9042, 1.0, 0.9042, 1.0, 0.9646, 1.0, 0.9646, 1.0, 0.9042, 1.0, 0.9042, 1.0, 0.9646, 1.0, 0.9646, 1.0, 0.9042, 1.0, 0.9042, 1.0, 0.9646, 1.0, 0.9646, 0.0, 0.9042, 0.0, 0.9042, 0.0, 0.9646, 0.0, 0.9646, 0.0, 0.9042, 0.0, 0.9042, 0.0, 0.9646, 0.0, 0.9646, 1.0, 0.9042, 1.0, 0.9042, 1.0, 0.9646, 1.0, 0.9646, 1.0, 0.9042, 1.0, 0.9042, 1.0, 0.9646, 1.0, 0.9646, 1.0, 0.9042, 1.0, 0.9042, 1.0, 0.9646, 1.0, 0.9646, 1.0, 0.9042, 1.0, 0.9042, 1.0, 0.9646, 1.0, 0.9646, 1.0, 0.9042, 1.0, 0.9042, 1.0, 0.9646, 1.0, 0.9646, 1.0, 0.9042, 1.0, 0.9042, 1.0, 0.9646, 1.0, 0.9646, 1.0, 0.9042, 1.0, 0.9042, 1.0, 0.9646, 1.0, 0.9646, 1.0, 0.9042, 1.0, 0.9042, 1.0, 0.9646, 1.0, 0.9646, 1.0, 0.9042, 1.0, 0.9042, 1.0, 0.9646, 1.0, 0.9646, 1.0, 0.9042, 1.0, 0.9042, 1.0, 0.9646, 1.0, 0.9042, 0.0, 0.9042, 0.0, 0.9042, 0.0, 0.9042, 0.0, 0.9646, 0.0, 0.9646, 0.0, 0.9646, 0.0, 1.0, 0.0, 1.0, 0.0, 1.0, 0.0, 1.0, 0.0, 1.0, 1.0, 1.0, 1.0, 1.0, 1.0, 1.0, 1.0, 1.0, 1.0, 1.0, 1.0, 1.0, 1.0, 1.0, 1.0, 1.0, 1.0, 1.0, 1.0, 1.0, 1.0, 1.0, 1.0, 1.0, 1.0, 1.0, 1.0, 1.0, 1.0, 1.0, 1.0, 1.0, 1.0, 1.0, 1.0, 1.0, 1.0, 1.0, 1.0, 1.0, 1.0, 1.0, 1.0, 1.0, 1.0, 1.0, 1.0, 1.0, 1.0, 1.0, 1.0, 1.0, 1.0, 1.0, 1.0, 1.0, 1.0, 1.0, 1.0, 1.0, 1.0, 1.0, 1.0, 1.0, 1.0, 0.9646, 1.0, 0.9646, 1.0, 1.0, 1.0, 1.0, 0.5, 1.0, 1.0, 1.0, 1.0, 1.0, 0.5, 0.9646, 0.0, 1.0, 0.0, 1.0, 0.0, 0.9646, 0.0, 1.0, 0.0, 1.0, 0.0, 1.0, 0.0, 1.0, 0.0, 1.0, 0.0, 1.0, 0.0, 1.0, 0.0, 1.0, 0.0, 0.8344, 1.0, 0.5, 1.0, 0.5, 1.0, 0.8344, 1.0, 1.0, 0.0, 1.0, 0.5, 1.0, 0.5, 1.0, 0.0, 0.8221, 0.0, 0.5, 0.0, 0.5, 0.0, 0.8344, 0.0, 0.5, 0.0, 0.5, 0.0, 0.8221, 0.0, 0.8221, 0.0, 0.8221, 0.0, 0.5, 0.0, 0.5, 0.0, 0.8221, 0.0, 0.8221, 0.0, 0.5, 0.0, 0.5, 0.0, 0.8221, 0.0, 0.8221, 0.0, 0.5, 0.0, 0.5, 0.0, 0.8221, 0.0, 0.8344, 0.0, 0.9042, 0.0, 0.9042, 0.0, 0.8344, 0.0, 0.8344, 0.0, 0.5, 0.0, 0.5, 0.0, 0.8344, 0.0, 0.9042, 0.0, 0.9042, 0.0, 0.9042, 0.0, 0.9042, 0.0, 0.8344, 0.0, 0.9042, 0.0, 0.9042, 0.0, 0.8344, 0.0, 0.8344, 0.0, 0.5, 0.0, 0.5, 0.0, 0.8344, 0.0, 0.9042, 0.0, 0.9042, 0.0, 0.9042, 0.0, 0.9042, 0.0, 0.8221, 0.0, 0.5, 0.0, 0.5, 0.0, 0.8221, 0.0, 1.0, 0.0, 1.0, 0.0, 0.9646, 0.0, 0.9646, 0.0, 0.8221, 0.0, 0.8221, 0.0, 0.8221, 0.0, 0.8221, 0.0, 0.9042, 0.0, 0.9042, 0.0, 0.9042, 0.0, 0.9042, 0.0, 0.9042, 0.0, 0.9042, 0.0, 0.9042, 0.0, 0.9042, 0.0, 0.8221, 0.0, 0.8221, 0.0, 0.8221, 0.0, 0.8221, 0.0, 0.8221, 0.0, 0.8221, 0.0, 0.8221, 0.0, 0.8221, 0.0, 0.9042, 0.0, 0.9042, 0.0, 0.9042, 0.0, 0.9042, 0.0, 0.8221, 0.0, 0.8221, 0.0, 0.8221, 0.0, 0.8221, 0.0, 0.9042, 0.0, 0.9042, 0.0, 0.9042, 0.0, 0.9042, 0.0, 0.9042, 0.0, 0.8344, 0.0, 0.8221, 0.0, 0.9042, 0.0, 0.5, 0.0, 0.8221, 0.0, 0.8221, 0.0, 0.5, 0.0, 0.9042, 0.0, 0.8344, 0.0, 0.8344, 0.0, 0.9042, 0.0, 0.5, 0.0, 0.8344, 0.0, 0.8344, 0.0, 0.5, 0.0, 0.9042, 0.0, 0.8344, 0.0, 0.8344, 0.0, 0.9042, 0.0, 0.5, 0.0, 0.8344, 0.0, 0.8344, 0.0, 0.5, 0.0, 0.5, 0.0, 0.8221, 0.0, 0.8221, 0.0, 0.5, 0.0, 0.5, 0.0, 0.8221, 0.0, 0.8221, 0.0, 0.5, 0.0, 0.8221, 0.0, 0.8221, 0.0, 0.9042, 0.0, 0.9042, 0.0, 0.9042, 0.0, 0.9042, 0.0, 0.9042, 0.0, 0.9042, 0.0, 0.5, 0.0, 0.8221, 0.0, 0.8221, 0.0, 0.5, 0.0, 0.9042, 0.0, 0.9042, 0.0, 0.8221, 0.0, 0.8344, 0.0, 0.5, 0.0, 0.8221, 0.0, 0.8344, 0.0, 0.5, 0.0, 0.9042, 1.0, 0.8344, 1.0, 0.8344, 1.0, 0.9042, 1.0, 0.5, 0.0, 0.8344, 0.0, 0.8344, 0.5, 0.5, 0.5, 0.5, 1.0, 0.8344, 1.0, 0.8344, 1.0, 0.5, 1.0, 0.5, 1.0, 0.8344, 1.0, 0.8344, 1.0, 0.5, 1.0, 0.5, 1.0, 0.8344, 1.0, 0.8344, 1.0, 0.5, 1.0, 0.5, 1.0, 0.8344, 1.0, 0.8344, 1.0, 0.5, 1.0, 0.5, 1.0, 0.8344, 1.0, 0.8344, 1.0, 0.5, 1.0, 0.5, 1.0, 0.8344, 1.0, 0.8344, 1.0, 0.5, 1.0, 0.5, 1.0, 0.8344, 1.0, 0.8344, 1.0, 0.5, 1.0, 0.5, 0.0, 0.8344, 0.0, 0.8344, 0.0, 0.5, 0.0, 0.5, 0.0, 0.8344, 0.0, 0.8344, 0.0, 0.5, 0.0, 0.5, 0.0, 0.8344, 0.0, 0.8344, 0.0, 0.5, 0.0, 0.5, 1.0, 0.8344, 1.0, 0.8344, 1.0, 0.5, 1.0, 0.5, 0.5, 0.8344, 0.5, 0.8344, 1.0, 0.5, 1.0, 0.5, 0.0, 0.8344, 0.0, 0.8344, 0.0, 0.5, 0.0, 0.5, 0.0, 0.8344, 0.0, 0.8344, 0.0, 0.5, 0.0, 0.5, 0.0, 0.8344, 0.0, 0.8344, 0.0, 0.5, 0.0, 0.5, 0.0, 0.8344, 0.0, 0.8344, 0.0, 0.5, 0.0, 0.5, 0.0, 0.8344, 0.0, 0.8344, 0.0, 0.5, 0.0, 0.5, 0.0, 0.8344, 0.0, 0.8344, 0.0, 0.5, 0.0, 0.5, 0.0, 0.8344, 0.0, 0.8344, 0.0, 0.5, 0.0, 0.5, 0.0, 0.8344, 0.0, 0.8344, 0.0, 0.5, 0.0, 0.5, 0.0, 0.8344, 0.0, 0.8344, 0.0, 0.5, 0.0, 0.5, 0.0, 0.8344, 0.0, 0.8344, 0.0, 0.5, 0.0, 0.5, 0.0, 0.8344, 0.0, 0.8344, 0.0, 0.5, 0.0, 0.5, 0.0, 0.8344, 0.0, 0.8344, 0.0, 0.5, 0.0, 0.5, 0.0, 0.8344, 0.0, 0.8344, 0.0, 0.5, 0.0, 0.5, 0.0, 0.8344, 0.0, 0.8344, 0.0, 0.5, 0.0, 0.5, 0.0, 0.8344, 0.0, 0.8344, 0.0, 0.5, 0.0, 0.5, 0.0, 0.8344, 0.0, 0.8344, 0.0, 0.5, 0.0, 0.5, 0.0, 0.8344, 0.0, 0.8344, 0.0, 0.5, 0.0, 0.9042, 0.0, 0.8344, 0.0, 0.8344, 0.0, 0.9042, 0.0, 0.9042, 0.0, 0.8344, 0.0, 0.8344, 0.0, 0.9042, 0.0, 0.9042, 1.0, 0.8344, 1.0, 0.8344, 1.0, 0.9042, 1.0, 0.9042, 1.0, 0.8344, 1.0, 0.8344, 1.0, 0.9042, 1.0, 0.9042, 0.7731, 0.8344, 0.7731, 0.8344, 1.0, 0.9042, 1.0, 0.8612, 0.7508, 0.7988, 0.7508, 0.8344, 0.7731, 0.9042, 0.7731, 0.8038, 0.7028, 0.7513, 0.7028, 0.7988, 0.7508, 0.8612, 0.7508, 0.7602, 0.6359, 0.7153, 0.6359, 0.7513, 0.7028, 0.8038, 0.7028, 0.728, 0.5, 0.6886, 0.5, 0.7153, 0.6359, 0.7602, 0.6359, 0.7602, 0.3641, 0.7153, 0.3641, 0.6886, 0.5, 0.728, 0.5, 0.8038, 0.2972, 0.7513, 0.2972, 0.7153, 0.3641, 0.7602, 0.3641, 0.8612, 0.2492, 0.7988, 0.2492, 0.7513, 0.2972, 0.8038, 0.2972, 0.9042, 0.2269, 0.8344, 0.2269, 0.7988, 0.2492, 0.8612, 0.2492, 0.9042, 0.0, 0.8344, 0.0, 0.8344, 0.2269, 0.9042, 0.2269, 0.9042, 1.0, 0.8344, 1.0, 0.8344, 1.0, 0.9042, 1.0, 0.9042, 1.0, 0.8344, 1.0, 0.8344, 1.0, 0.9042, 1.0, 0.9042, 1.0, 0.8344, 1.0, 0.8344, 1.0, 0.9042, 1.0, 0.9042, 1.0, 0.8344, 1.0, 0.8344, 1.0, 0.9042, 1.0, 0.9042, 1.0, 0.8344, 1.0, 0.8344, 1.0, 0.9042, 1.0, 0.9042, 1.0, 0.8344, 1.0, 0.8344, 1.0, 0.9042, 1.0, 0.9042, 1.0, 0.8344, 1.0, 0.8344, 1.0, 0.9042, 1.0, 0.9042, 1.0, 0.8344, 1.0, 0.8344, 1.0, 0.9042, 1.0, 0.9042, 1.0, 0.8344, 1.0, 0.8344, 1.0, 0.9042, 1.0, 0.9042, 1.0, 0.8344, 1.0, 0.8344, 1.0, 0.9042, 1.0, 0.9042, 1.0, 0.8344, 1.0, 0.8344, 1.0, 0.9042, 1.0, 0.9042, 1.0, 0.8344, 1.0, 0.8344, 1.0, 0.9042, 1.0, 0.9042, 1.0, 0.8344, 1.0, 0.8344, 1.0, 0.9042, 1.0, 0.9042, 1.0, 0.8344, 1.0, 0.8344, 1.0, 0.9042, 1.0, 0.9042, 0.0, 0.8344, 0.0, 0.8344, 0.0, 0.9042, 0.0, 0.9042, 0.0, 0.8344, 0.0, 0.8344, 0.0, 0.9042, 0.0, 0.9042, 1.0, 0.8344, 1.0, 0.8344, 1.0, 0.9042, 1.0, 0.9042, 1.0, 0.8344, 1.0, 0.8344, 1.0, 0.9042, 1.0, 0.9042, 1.0, 0.8344, 1.0, 0.8344, 1.0, 0.9042, 1.0, 0.9042, 1.0, 0.8344, 1.0, 0.8344, 1.0, 0.9042, 1.0, 0.9042, 1.0, 0.8344, 1.0, 0.8344, 1.0, 0.9042, 1.0, 0.9042, 1.0, 0.8344, 1.0, 0.8344, 1.0, 0.9042, 1.0, 0.9042, 1.0, 0.8344, 1.0, 0.8344, 1.0, 0.9042, 1.0, 0.9042, 1.0, 0.8344, 1.0, 0.8344, 1.0, 0.9042, 1.0, 0.9042, 1.0, 0.8344, 1.0, 0.8344, 1.0, 0.9042, 1.0])
me_plane_006.update()

# ---- objects
ob_plane_001 = bpy.data.objects.new('Plane.001', me_plane_006)

# ---- transforms, parenting, visibility, modifiers, constraints
ob_plane_001.location = (0.0, 0.0, 1.1)
ob_plane_001.scale = (1.003, 1.075, 1.075)
_m = ob_plane_001.modifiers.new('Mirror', 'MIRROR')
_m.use_clip = True
_m = ob_plane_001.modifiers.new('Subdivision', 'SUBSURF')
_m.levels = 2

# ---- collection membership
col_collection.objects.link(ob_plane_001)

# ---- scene / render settings (as saved in the file)
scene.frame_start = 1; scene.frame_end = 250; scene.frame_set(1)
scene.render.engine = 'BLENDER_EEVEE_NEXT'
scene.cycles.sampling_pattern = 'TABULATED_SOBOL'
scene.view_settings.view_transform = 'Filmic'
bpy.context.view_layer.update()

# ---- added for rendering (the .blend has no active camera and no usable light): camera, sun
cam_auto = bpy.data.cameras.new('AutoCamera')
cam_auto.lens = 50.0
cam_auto.sensor_width = 36.0
cam_auto.clip_end = 1000.0
ob_auto_camera = bpy.data.objects.new('AutoCamera', cam_auto)
scene.collection.objects.link(ob_auto_camera)
ob_auto_camera.location = (5.66511, -6.85556, 5.78695)
ob_auto_camera.rotation_euler = (1.09748, -7.21219e-08, 0.694738)
scene.camera = ob_auto_camera
light_auto_sun = bpy.data.lights.new('AutoSun', 'SUN')
light_auto_sun.energy = 3.0
light_auto_sun.angle = 0.0523599
ob_auto_sun = bpy.data.objects.new('AutoSun', light_auto_sun)
scene.collection.objects.link(ob_auto_sun)
ob_auto_sun.rotation_euler = (0.872665, 0.174533, 0.523599)
bpy.context.view_layer.update()
